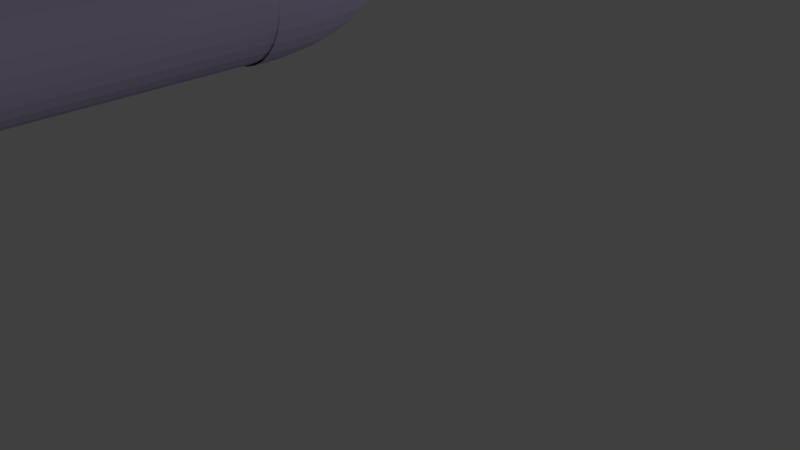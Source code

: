 # Source: agbar.blend  (saved by Blender 2.77.0; exported with 4.5.12 LTS)
import bpy
from mathutils import Matrix  # noqa: F401  (used for matrix-valued properties, if any)

bpy.ops.wm.read_factory_settings(use_empty=True)
scene = bpy.context.scene
scene.name = 'Scene'

# ---- collections
col_collection_1 = bpy.data.collections.new('Collection 1'); scene.collection.children.link(col_collection_1)

# ---- materials (node trees are filled in below, after node groups)
mat_material_001 = bpy.data.materials.new('Material.001')
mat_material_001.alpha_threshold = 0.0
mat_material_001.use_transparent_shadow = False
mat_material_001.diffuse_color = (0.3489, 0.303, 0.448, 1.0)
mat_material_001.roughness = 0.5

# ---- material node trees

# ---- world
world_world = bpy.data.worlds.new('World'); scene.world = world_world
world_world.color = (0.05088, 0.05088, 0.05088)
world_world.use_sun_shadow = False
world_world.sun_shadow_jitter_overblur = 0.0
world_world.cycles.sampling_method = 'MANUAL'

# ---- cameras
cam_camera = bpy.data.cameras.new('Camera')
cam_camera.clip_end = 100.0
cam_camera.lens = 35.0
cam_camera.sensor_width = 32.0
cam_camera.sensor_height = 18.0
cam_camera.ortho_scale = 7.314
cam_camera.dof.focus_distance = 0.0
cam_camera.dof.aperture_fstop = 128.0

# ---- lights
light_point_014 = bpy.data.lights.new('Point.014', 'POINT')
light_point_014.transmission_factor = 0.0
light_point_014.energy = 100.0
light_point_014.shadow_buffer_clip_start = 0.5
light_point_014.shadow_soft_size = 0.1
light_point_014.shadow_maximum_resolution = 0.006
light_point_014.use_absolute_resolution = True
light_point_013 = bpy.data.lights.new('Point.013', 'POINT')
light_point_013.transmission_factor = 0.0
light_point_013.energy = 100.0
light_point_013.shadow_buffer_clip_start = 0.5
light_point_013.shadow_soft_size = 0.1
light_point_013.shadow_maximum_resolution = 0.006
light_point_013.use_absolute_resolution = True
light_point_012 = bpy.data.lights.new('Point.012', 'POINT')
light_point_012.transmission_factor = 0.0
light_point_012.energy = 100.0
light_point_012.shadow_buffer_clip_start = 0.5
light_point_012.shadow_soft_size = 0.1
light_point_012.shadow_maximum_resolution = 0.006
light_point_012.use_absolute_resolution = True
light_point_011 = bpy.data.lights.new('Point.011', 'POINT')
light_point_011.transmission_factor = 0.0
light_point_011.energy = 100.0
light_point_011.shadow_buffer_clip_start = 0.5
light_point_011.shadow_soft_size = 0.1
light_point_011.shadow_maximum_resolution = 0.006
light_point_011.use_absolute_resolution = True
light_point_010 = bpy.data.lights.new('Point.010', 'POINT')
light_point_010.transmission_factor = 0.0
light_point_010.energy = 100.0
light_point_010.shadow_buffer_clip_start = 0.5
light_point_010.shadow_soft_size = 0.1
light_point_010.shadow_maximum_resolution = 0.006
light_point_010.use_absolute_resolution = True
light_point_009 = bpy.data.lights.new('Point.009', 'POINT')
light_point_009.transmission_factor = 0.0
light_point_009.energy = 100.0
light_point_009.shadow_buffer_clip_start = 0.5
light_point_009.shadow_soft_size = 0.1
light_point_009.shadow_maximum_resolution = 0.006
light_point_009.use_absolute_resolution = True
light_point_008 = bpy.data.lights.new('Point.008', 'POINT')
light_point_008.transmission_factor = 0.0
light_point_008.energy = 100.0
light_point_008.shadow_buffer_clip_start = 0.5
light_point_008.shadow_soft_size = 0.1
light_point_008.shadow_maximum_resolution = 0.006
light_point_008.use_absolute_resolution = True
light_point_007 = bpy.data.lights.new('Point.007', 'POINT')
light_point_007.transmission_factor = 0.0
light_point_007.energy = 100.0
light_point_007.shadow_buffer_clip_start = 0.5
light_point_007.shadow_soft_size = 0.1
light_point_007.shadow_maximum_resolution = 0.006
light_point_007.use_absolute_resolution = True
light_point_006 = bpy.data.lights.new('Point.006', 'POINT')
light_point_006.transmission_factor = 0.0
light_point_006.energy = 100.0
light_point_006.shadow_buffer_clip_start = 0.5
light_point_006.shadow_soft_size = 0.1
light_point_006.shadow_maximum_resolution = 0.006
light_point_006.use_absolute_resolution = True
light_point_005 = bpy.data.lights.new('Point.005', 'POINT')
light_point_005.transmission_factor = 0.0
light_point_005.energy = 100.0
light_point_005.shadow_buffer_clip_start = 0.5
light_point_005.shadow_soft_size = 0.1
light_point_005.shadow_maximum_resolution = 0.006
light_point_005.use_absolute_resolution = True
light_point_004 = bpy.data.lights.new('Point.004', 'POINT')
light_point_004.transmission_factor = 0.0
light_point_004.energy = 100.0
light_point_004.shadow_buffer_clip_start = 0.5
light_point_004.shadow_soft_size = 0.1
light_point_004.shadow_maximum_resolution = 0.006
light_point_004.use_absolute_resolution = True
light_point_003 = bpy.data.lights.new('Point.003', 'POINT')
light_point_003.transmission_factor = 0.0
light_point_003.energy = 100.0
light_point_003.shadow_buffer_clip_start = 0.5
light_point_003.shadow_soft_size = 0.1
light_point_003.shadow_maximum_resolution = 0.006
light_point_003.use_absolute_resolution = True
light_point_002 = bpy.data.lights.new('Point.002', 'POINT')
light_point_002.transmission_factor = 0.0
light_point_002.energy = 100.0
light_point_002.shadow_buffer_clip_start = 0.5
light_point_002.shadow_soft_size = 0.1
light_point_002.shadow_maximum_resolution = 0.006
light_point_002.use_absolute_resolution = True
light_point_001 = bpy.data.lights.new('Point.001', 'POINT')
light_point_001.transmission_factor = 0.0
light_point_001.energy = 100.0
light_point_001.shadow_buffer_clip_start = 0.5
light_point_001.shadow_soft_size = 0.1
light_point_001.shadow_maximum_resolution = 0.006
light_point_001.use_absolute_resolution = True
light_point = bpy.data.lights.new('Point', 'POINT')
light_point.transmission_factor = 0.0
light_point.energy = 100.0
light_point.shadow_buffer_clip_start = 0.5
light_point.shadow_soft_size = 0.1
light_point.shadow_maximum_resolution = 0.006
light_point.use_absolute_resolution = True
light_lamp = bpy.data.lights.new('Lamp', 'POINT')
light_lamp.transmission_factor = 0.0
light_lamp.cutoff_distance = 30.0
light_lamp.energy = 100.0
light_lamp.shadow_buffer_clip_start = 1.001
light_lamp.shadow_soft_size = 0.1
light_lamp.shadow_maximum_resolution = 0.006
light_lamp.use_absolute_resolution = True

# ---- meshes
me_cylinder_001 = bpy.data.meshes.new('Cylinder.001')
me_cylinder_001.from_pydata([(0.0, 1.0, -1.0), (0.0, 1.0, 1.0), (0.1951, 0.9808, -1.0), (0.1951, 0.9808, 1.0), (0.3827, 0.9239, -1.0), (0.3827, 0.9239, 1.0), (0.5556, 0.8315, -1.0), (0.5556, 0.8315, 1.0), (0.7071, 0.7071, -1.0), (0.7071, 0.7071, 1.0), (0.8315, 0.5556, -1.0), (0.8315, 0.5556, 1.0), (0.9239, 0.3827, -1.0), (0.9239, 0.3827, 1.0), (0.9808, 0.1951, -1.0), (0.9808, 0.1951, 1.0), (1.0, 7.55e-08, -1.0), (1.0, 7.55e-08, 1.0), (0.9808, -0.1951, -1.0), (0.9808, -0.1951, 1.0), (0.9239, -0.3827, -1.0), (0.9239, -0.3827, 1.0), (0.8315, -0.5556, -1.0), (0.8315, -0.5556, 1.0), (0.7071, -0.7071, -1.0), (0.7071, -0.7071, 1.0), (0.5556, -0.8315, -1.0), (0.5556, -0.8315, 1.0), (0.3827, -0.9239, -1.0), (0.3827, -0.9239, 1.0), (0.1951, -0.9808, -1.0), (0.1951, -0.9808, 1.0), (-3.258e-07, -1.0, -1.0), (-3.258e-07, -1.0, 1.0), (-0.1951, -0.9808, -1.0), (-0.1951, -0.9808, 1.0), (-0.3827, -0.9239, -1.0), (-0.3827, -0.9239, 1.0), (-0.5556, -0.8315, -1.0), (-0.5556, -0.8315, 1.0), (-0.7071, -0.7071, -1.0), (-0.7071, -0.7071, 1.0), (-0.8315, -0.5556, -1.0), (-0.8315, -0.5556, 1.0), (-0.9239, -0.3827, -1.0), (-0.9239, -0.3827, 1.0), (-0.9808, -0.1951, -1.0), (-0.9808, -0.1951, 1.0), (-1.0, 9.656e-07, -1.0), (-1.0, 9.656e-07, 1.0), (-0.9808, 0.1951, -1.0), (-0.9808, 0.1951, 1.0), (-0.9239, 0.3827, -1.0), (-0.9239, 0.3827, 1.0), (-0.8315, 0.5556, -1.0), (-0.8315, 0.5556, 1.0), (-0.7071, 0.7071, -1.0), (-0.7071, 0.7071, 1.0), (-0.5556, 0.8315, -1.0), (-0.5556, 0.8315, 1.0), (-0.3827, 0.9239, -1.0), (-0.3827, 0.9239, 1.0), (-0.1951, 0.9808, -1.0), (-0.1951, 0.9808, 1.0), (-0.1951, 0.9821, -0.9914), (-0.3827, 0.9242, -0.9911), (-0.5556, 0.8301, -0.9905), (-0.7071, 0.7035, -0.9896), (-0.8315, 0.5491, -0.9886), (-0.9239, 0.3731, -0.9875), (-0.9808, 0.1821, -0.9863), (-1.0, -0.01659, -0.985), (-0.9808, -0.2153, -0.9837), (-0.9239, -0.4063, -0.9824), (-0.8315, -0.5823, -0.9813), (-0.7071, -0.7366, -0.9803), (-0.5556, -0.8633, -0.9795), (-0.3827, -0.9574, -0.9788), (-0.1951, -1.015, -0.9785), (-0.1913, 0.9803, -1.021), (-0.3753, 0.9205, -1.049), (-0.5449, 0.8247, -1.075), (-0.6935, 0.6966, -1.097), (-0.8155, 0.5411, -1.115), (-0.9061, 0.3642, -1.128), (-0.9619, 0.1726, -1.136), (-0.9808, -0.02627, -1.137), (-0.9619, -0.2247, -1.133), (-0.9061, -0.4152, -1.123), (-0.8155, -0.5904, -1.108), (-0.6935, -0.7435, -1.088), (-0.5449, -0.8687, -1.064), (-0.3753, -0.9611, -1.037), (-0.1913, -1.017, -1.008), (-0.1802, 0.9784, -1.05), (-0.3536, 0.9169, -1.105), (-0.5133, 0.8195, -1.157), (-0.6533, 0.69, -1.201), (-0.7682, 0.5334, -1.237), (-0.8536, 0.3556, -1.264), (-0.9061, 0.1634, -1.279), (-0.9239, -0.03558, -1.284), (-0.9061, -0.2339, -1.277), (-0.8536, -0.4238, -1.259), (-0.7682, -0.5981, -1.23), (-0.6533, -0.7501, -1.192), (-0.5133, -0.8738, -1.146), (-0.3536, -0.9647, -1.093), (-0.1802, -1.019, -1.037), (-0.1622, 0.9768, -1.076), (-0.3182, 0.9136, -1.157), (-0.4619, 0.8148, -1.232), (-0.5879, 0.684, -1.297), (-0.6913, 0.5262, -1.349), (-0.7682, 0.3476, -1.388), (-0.8155, 0.155, -1.412), (-0.8315, -0.04416, -1.419), (-0.8155, -0.2423, -1.409), (-0.7682, -0.4317, -1.383), (-0.6913, -0.6053, -1.342), (-0.5879, -0.7561, -1.287), (-0.4619, -0.8786, -1.221), (-0.3182, -0.9679, -1.145), (-0.1622, -1.021, -1.063), (-0.1379, 0.9753, -1.099), (-0.2706, 0.9108, -1.202), (-0.3928, 0.8106, -1.297), (-0.5, 0.6786, -1.38), (-0.5879, 0.52, -1.448), (-0.6533, 0.3407, -1.498), (-0.6935, 0.1477, -1.528), (-0.7071, -0.05168, -1.537), (-0.6935, -0.2497, -1.525), (-0.6533, -0.4387, -1.493), (-0.5879, -0.6115, -1.441), (-0.5, -0.7615, -1.371), (-0.3928, -0.8828, -1.286), (-0.2706, -0.9708, -1.19), (-0.1379, -1.022, -1.086), (-0.1084, 0.9741, -1.118), (-0.2126, 0.9084, -1.24), (-0.3087, 0.8072, -1.351), (-0.3928, 0.6743, -1.449), (-0.4619, 0.5148, -1.529), (-0.5133, 0.335, -1.588), (-0.5449, 0.1416, -1.623), (-0.5556, -0.05785, -1.634), (-0.5449, -0.2557, -1.621), (-0.5133, -0.4444, -1.583), (-0.4619, -0.6166, -1.521), (-0.3928, -0.7658, -1.44), (-0.3087, -0.8862, -1.34), (-0.2126, -0.9732, -1.227), (-0.1084, -1.023, -1.105), (-0.07466, 0.9732, -1.132), (-0.1464, 0.9067, -1.267), (-0.2126, 0.8046, -1.391), (-0.2706, 0.671, -1.5), (-0.3182, 0.511, -1.589), (-0.3536, 0.3307, -1.654), (-0.3753, 0.1371, -1.694), (-0.3827, -0.06243, -1.707), (-0.3753, -0.2602, -1.692), (-0.3536, -0.4486, -1.649), (-0.3182, -0.6204, -1.581), (-0.2706, -0.7691, -1.491), (-0.2126, -0.8887, -1.38), (-0.1464, -0.9749, -1.255), (-0.07466, -1.024, -1.119), (-0.03806, 0.9727, -1.141), (-0.07466, 0.9056, -1.284), (-0.1084, 0.8031, -1.416), (-0.1379, 0.669, -1.531), (-0.1622, 0.5087, -1.626), (-0.1802, 0.3281, -1.695), (-0.1913, 0.1343, -1.738), (-0.1951, -0.06525, -1.751), (-0.1913, -0.263, -1.735), (-0.1802, -0.4512, -1.69), (-0.1622, -0.6228, -1.618), (-0.1379, -0.7711, -1.522), (-0.1084, -0.8903, -1.405), (-0.07466, -0.976, -1.272), (-0.03806, -1.025, -1.128), (5.339e-07, 0.9725, -1.144), (5.687e-07, 0.9052, -1.29), (6.035e-07, 0.8025, -1.424), (6.516e-07, 0.6684, -1.542), (7.04e-07, 0.5079, -1.638), (6.772e-07, 0.3273, -1.709), (8.234e-07, 0.1334, -1.752), (8.285e-07, -0.06621, -1.766), (8.558e-07, -0.2639, -1.75), (6.96e-07, -0.4521, -1.704), (7.962e-07, -0.6236, -1.631), (7.69e-07, -0.7717, -1.533), (7.713e-07, -0.8908, -1.413), (7.071e-07, -0.9764, -1.278), (6.78e-07, -1.025, -1.131), (0.03806, 0.9727, -1.141), (0.07466, 0.9056, -1.284), (0.1084, 0.8031, -1.416), (0.138, 0.669, -1.531), (0.1622, 0.5087, -1.626), (0.1802, 0.3281, -1.695), (0.1913, 0.1343, -1.738), (0.1951, -0.06525, -1.751), (0.1913, -0.263, -1.735), (0.1802, -0.4512, -1.69), (0.1622, -0.6228, -1.618), (0.138, -0.7711, -1.522), (0.1084, -0.8903, -1.405), (0.07466, -0.976, -1.272), (0.03806, -1.025, -1.128), (0.07466, 0.9732, -1.132), (0.1464, 0.9067, -1.267), (0.2126, 0.8046, -1.391), (0.2706, 0.671, -1.5), (0.3182, 0.511, -1.589), (0.3536, 0.3307, -1.654), (0.3753, 0.1371, -1.694), (0.3827, -0.06243, -1.707), (0.3753, -0.2602, -1.692), (0.3536, -0.4486, -1.649), (0.3182, -0.6204, -1.581), (0.2706, -0.7691, -1.491), (0.2126, -0.8887, -1.38), (0.1464, -0.9749, -1.255), (0.07466, -1.024, -1.119), (0.1084, 0.9741, -1.118), (0.2126, 0.9084, -1.24), (0.3087, 0.8072, -1.351), (0.3928, 0.6743, -1.449), (0.4619, 0.5148, -1.529), (0.5133, 0.335, -1.588), (0.5449, 0.1416, -1.623), (0.5556, -0.05785, -1.634), (0.5449, -0.2557, -1.621), (0.5133, -0.4444, -1.583), (0.4619, -0.6166, -1.521), (0.3928, -0.7658, -1.44), (0.3087, -0.8862, -1.34), (0.2126, -0.9732, -1.227), (0.1084, -1.023, -1.105), (0.138, 0.9753, -1.099), (0.2706, 0.9108, -1.202), (0.3928, 0.8106, -1.297), (0.5, 0.6786, -1.38), (0.5879, 0.52, -1.448), (0.6533, 0.3407, -1.498), (0.6935, 0.1477, -1.528), (0.7071, -0.05168, -1.537), (0.6935, -0.2497, -1.525), (0.6533, -0.4387, -1.493), (0.5879, -0.6115, -1.441), (0.5, -0.7615, -1.371), (0.3928, -0.8828, -1.286), (0.2706, -0.9708, -1.19), (0.138, -1.022, -1.086), (0.1622, 0.9768, -1.076), (0.3182, 0.9136, -1.157), (0.4619, 0.8148, -1.232), (0.5879, 0.684, -1.297), (0.6913, 0.5262, -1.349), (0.7682, 0.3476, -1.388), (0.8155, 0.155, -1.412), (0.8315, -0.04416, -1.419), (0.8155, -0.2423, -1.409), (0.7682, -0.4317, -1.383), (0.6913, -0.6053, -1.342), (0.5879, -0.7561, -1.287), (0.4619, -0.8786, -1.221), (0.3182, -0.9679, -1.145), (0.1622, -1.021, -1.063), (0.1802, 0.9784, -1.05), (0.3536, 0.9169, -1.105), (0.5133, 0.8195, -1.157), (0.6533, 0.69, -1.201), (0.7682, 0.5334, -1.237), (0.8536, 0.3556, -1.264), (0.9061, 0.1634, -1.279), (0.9239, -0.03558, -1.284), (0.9061, -0.2339, -1.277), (0.8536, -0.4238, -1.259), (0.7682, -0.5981, -1.23), (0.6533, -0.7501, -1.192), (0.5133, -0.8738, -1.146), (0.3536, -0.9647, -1.093), (0.1802, -1.019, -1.037), (0.1913, 0.9803, -1.021), (0.3753, 0.9205, -1.049), (0.5449, 0.8247, -1.075), (0.6935, 0.6966, -1.097), (0.8155, 0.5411, -1.115), (0.9061, 0.3642, -1.128), (0.9619, 0.1726, -1.136), (0.9808, -0.02627, -1.137), (0.9619, -0.2247, -1.133), (0.9061, -0.4152, -1.123), (0.8155, -0.5904, -1.108), (0.6935, -0.7435, -1.088), (0.5449, -0.8687, -1.064), (0.3753, -0.9611, -1.037), (0.1913, -1.017, -1.008), (0.1951, 0.9821, -0.9914), (0.3827, 0.9242, -0.9911), (0.5556, 0.8301, -0.9905), (0.7071, 0.7035, -0.9896), (0.8315, 0.5491, -0.9886), (0.9239, 0.3731, -0.9875), (0.9808, 0.1821, -0.9863), (1.0, -0.01659, -0.985), (0.9808, -0.2153, -0.9837), (0.9239, -0.4063, -0.9824), (0.8315, -0.5823, -0.9813), (0.7071, -0.7366, -0.9803), (0.5556, -0.8633, -0.9795), (0.3827, -0.9574, -0.9788), (0.1951, -1.015, -0.9785), (6.584e-07, -1.035, -0.9783), (1.914e-07, 1.002, -0.9916)], [], [(0, 1, 3, 2), (2, 3, 5, 4), (4, 5, 7, 6), (6, 7, 9, 8), (8, 9, 11, 10), (10, 11, 13, 12), (12, 13, 15, 14), (14, 15, 17, 16), (16, 17, 19, 18), (18, 19, 21, 20), (20, 21, 23, 22), (22, 23, 25, 24), (24, 25, 27, 26), (26, 27, 29, 28), (28, 29, 31, 30), (30, 31, 33, 32), (32, 33, 35, 34), (34, 35, 37, 36), (36, 37, 39, 38), (38, 39, 41, 40), (40, 41, 43, 42), (42, 43, 45, 44), (44, 45, 47, 46), (46, 47, 49, 48), (48, 49, 51, 50), (50, 51, 53, 52), (52, 53, 55, 54), (54, 55, 57, 56), (56, 57, 59, 58), (58, 59, 61, 60), (3, 1, 63, 61, 59, 57, 55, 53, 51, 49, 47, 45, 43, 41, 39, 37, 35, 33, 31, 29, 27, 25, 23, 21, 19, 17, 15, 13, 11, 9, 7, 5), (60, 61, 63, 62), (62, 63, 1, 0), (0, 2, 4, 6, 8, 10, 12, 14, 16, 18, 20, 22, 24, 26, 28, 30, 32, 34, 36, 38, 40, 42, 44, 46, 48, 50, 52, 54, 56, 58, 60, 62), (66, 65, 80, 81), (74, 73, 88, 89), (67, 66, 81, 82), (75, 74, 89, 90), (68, 67, 82, 83), (76, 75, 90, 91), (69, 68, 83, 84), (77, 76, 91, 92), (70, 69, 84, 85), (78, 77, 92, 93), (71, 70, 85, 86), (64, 320, 79), (319, 78, 93), (72, 71, 86, 87), (65, 64, 79, 80), (73, 72, 87, 88), (87, 86, 101, 102), (80, 79, 94, 95), (88, 87, 102, 103), (81, 80, 95, 96), (89, 88, 103, 104), (82, 81, 96, 97), (90, 89, 104, 105), (83, 82, 97, 98), (91, 90, 105, 106), (84, 83, 98, 99), (92, 91, 106, 107), (85, 84, 99, 100), (93, 92, 107, 108), (86, 85, 100, 101), (79, 320, 94), (319, 93, 108), (106, 105, 120, 121), (99, 98, 113, 114), (107, 106, 121, 122), (100, 99, 114, 115), (108, 107, 122, 123), (101, 100, 115, 116), (94, 320, 109), (319, 108, 123), (102, 101, 116, 117), (95, 94, 109, 110), (103, 102, 117, 118), (96, 95, 110, 111), (104, 103, 118, 119), (97, 96, 111, 112), (105, 104, 119, 120), (98, 97, 112, 113), (118, 117, 132, 133), (111, 110, 125, 126), (119, 118, 133, 134), (112, 111, 126, 127), (120, 119, 134, 135), (113, 112, 127, 128), (121, 120, 135, 136), (114, 113, 128, 129), (122, 121, 136, 137), (115, 114, 129, 130), (123, 122, 137, 138), (116, 115, 130, 131), (109, 320, 124), (319, 123, 138), (117, 116, 131, 132), (110, 109, 124, 125), (137, 136, 151, 152), (130, 129, 144, 145), (138, 137, 152, 153), (131, 130, 145, 146), (124, 320, 139), (319, 138, 153), (132, 131, 146, 147), (125, 124, 139, 140), (133, 132, 147, 148), (126, 125, 140, 141), (134, 133, 148, 149), (127, 126, 141, 142), (135, 134, 149, 150), (128, 127, 142, 143), (136, 135, 150, 151), (129, 128, 143, 144), (141, 140, 155, 156), (149, 148, 163, 164), (142, 141, 156, 157), (150, 149, 164, 165), (143, 142, 157, 158), (151, 150, 165, 166), (144, 143, 158, 159), (152, 151, 166, 167), (145, 144, 159, 160), (153, 152, 167, 168), (146, 145, 160, 161), (139, 320, 154), (319, 153, 168), (147, 146, 161, 162), (140, 139, 154, 155), (148, 147, 162, 163), (160, 159, 174, 175), (168, 167, 182, 183), (161, 160, 175, 176), (154, 320, 169), (319, 168, 183), (162, 161, 176, 177), (155, 154, 169, 170), (163, 162, 177, 178), (156, 155, 170, 171), (164, 163, 178, 179), (157, 156, 171, 172), (165, 164, 179, 180), (158, 157, 172, 173), (166, 165, 180, 181), (159, 158, 173, 174), (167, 166, 181, 182), (179, 178, 193, 194), (172, 171, 186, 187), (180, 179, 194, 195), (173, 172, 187, 188), (181, 180, 195, 196), (174, 173, 188, 189), (182, 181, 196, 197), (175, 174, 189, 190), (183, 182, 197, 198), (176, 175, 190, 191), (169, 320, 184), (319, 183, 198), (177, 176, 191, 192), (170, 169, 184, 185), (178, 177, 192, 193), (171, 170, 185, 186), (198, 197, 212, 213), (191, 190, 205, 206), (184, 320, 199), (319, 198, 213), (192, 191, 206, 207), (185, 184, 199, 200), (193, 192, 207, 208), (186, 185, 200, 201), (194, 193, 208, 209), (187, 186, 201, 202), (195, 194, 209, 210), (188, 187, 202, 203), (196, 195, 210, 211), (189, 188, 203, 204), (197, 196, 211, 212), (190, 189, 204, 205), (202, 201, 216, 217), (210, 209, 224, 225), (203, 202, 217, 218), (211, 210, 225, 226), (204, 203, 218, 219), (212, 211, 226, 227), (205, 204, 219, 220), (213, 212, 227, 228), (206, 205, 220, 221), (199, 320, 214), (319, 213, 228), (207, 206, 221, 222), (200, 199, 214, 215), (208, 207, 222, 223), (201, 200, 215, 216), (209, 208, 223, 224), (221, 220, 235, 236), (214, 320, 229), (319, 228, 243), (222, 221, 236, 237), (215, 214, 229, 230), (223, 222, 237, 238), (216, 215, 230, 231), (224, 223, 238, 239), (217, 216, 231, 232), (225, 224, 239, 240), (218, 217, 232, 233), (226, 225, 240, 241), (219, 218, 233, 234), (227, 226, 241, 242), (220, 219, 234, 235), (228, 227, 242, 243), (240, 239, 254, 255), (233, 232, 247, 248), (241, 240, 255, 256), (234, 233, 248, 249), (242, 241, 256, 257), (235, 234, 249, 250), (243, 242, 257, 258), (236, 235, 250, 251), (229, 320, 244), (319, 243, 258), (237, 236, 251, 252), (230, 229, 244, 245), (238, 237, 252, 253), (231, 230, 245, 246), (239, 238, 253, 254), (232, 231, 246, 247), (319, 258, 273), (252, 251, 266, 267), (245, 244, 259, 260), (253, 252, 267, 268), (246, 245, 260, 261), (254, 253, 268, 269), (247, 246, 261, 262), (255, 254, 269, 270), (248, 247, 262, 263), (256, 255, 270, 271), (249, 248, 263, 264), (257, 256, 271, 272), (250, 249, 264, 265), (258, 257, 272, 273), (251, 250, 265, 266), (244, 320, 259), (271, 270, 285, 286), (264, 263, 278, 279), (272, 271, 286, 287), (265, 264, 279, 280), (273, 272, 287, 288), (266, 265, 280, 281), (259, 320, 274), (319, 273, 288), (267, 266, 281, 282), (260, 259, 274, 275), (268, 267, 282, 283), (261, 260, 275, 276), (269, 268, 283, 284), (262, 261, 276, 277), (270, 269, 284, 285), (263, 262, 277, 278), (275, 274, 289, 290), (283, 282, 297, 298), (276, 275, 290, 291), (284, 283, 298, 299), (277, 276, 291, 292), (285, 284, 299, 300), (278, 277, 292, 293), (286, 285, 300, 301), (279, 278, 293, 294), (287, 286, 301, 302), (280, 279, 294, 295), (288, 287, 302, 303), (281, 280, 295, 296), (274, 320, 289), (319, 288, 303), (282, 281, 296, 297), (294, 293, 308, 309), (302, 301, 316, 317), (295, 294, 309, 310), (303, 302, 317, 318), (296, 295, 310, 311), (289, 320, 304), (319, 303, 318), (297, 296, 311, 312), (290, 289, 304, 305), (298, 297, 312, 313), (291, 290, 305, 306), (299, 298, 313, 314), (292, 291, 306, 307), (300, 299, 314, 315), (293, 292, 307, 308), (301, 300, 315, 316)])
_uv = me_cylinder_001.uv_layers.new(name='UVMap')
_uv.uv.foreach_set('vector', [0.5722, 0.7097, 0.5722, 0.3619, 0.6085, 0.3613, 0.6085, 0.7091, 0.6085, 0.7091, 0.6085, 0.3613, 0.6446, 0.3622, 0.6446, 0.7099, 0.6446, 0.7099, 0.6446, 0.3622, 0.6792, 0.3644, 0.6792, 0.7122, 0.6792, 0.7122, 0.6792, 0.3644, 0.711, 0.368, 0.711, 0.7157, 0.711, 0.7157, 0.711, 0.368, 0.7387, 0.3728, 0.7387, 0.7205, 1.0, 0.003856, 1.0, 0.355, 0.9698, 0.3581, 0.9698, 0.006959, 0.9698, 0.006959, 0.9698, 0.3581, 0.9362, 0.3602, 0.9362, 0.009101, 0.9362, 0.009101, 0.9362, 0.3602, 0.9005, 0.3613, 0.9005, 0.0102, 0.9005, 0.0102, 0.9005, 0.3613, 0.8642, 0.3613, 0.8642, 0.01021, 0.8642, 0.01021, 0.8642, 0.3613, 0.8285, 0.3603, 0.8285, 0.009135, 0.8285, 0.009135, 0.8285, 0.3603, 0.7948, 0.3581, 0.7948, 0.007015, 0.7948, 0.007015, 0.7948, 0.3581, 0.7645, 0.3551, 0.7645, 0.00393, 0.7645, 0.00393, 0.7645, 0.3551, 0.7387, 0.3511, 0.7387, 0.0, 0.2869, 0.354, 0.2869, 0.7061, 0.2616, 0.7096, 0.2616, 0.3575, 0.2616, 0.3575, 0.2616, 0.7096, 0.2316, 0.7124, 0.2316, 0.3603, 0.2316, 0.3603, 0.2316, 0.7124, 0.1982, 0.7144, 0.1982, 0.3623, 0.1982, 0.3623, 0.1982, 0.7144, 0.1627, 0.7154, 0.1627, 0.3634, 0.1627, 0.3634, 0.1627, 0.7154, 0.1263, 0.7155, 0.1263, 0.3634, 0.1263, 0.3634, 0.1263, 0.7155, 0.0905, 0.7146, 0.0905, 0.3625, 0.0905, 0.3625, 0.0905, 0.7146, 0.05668, 0.7128, 0.05668, 0.3607, 0.05668, 0.3607, 0.05668, 0.7128, 0.02612, 0.7101, 0.02612, 0.358, 0.02612, 0.358, 0.02612, 0.7101, 0.0, 0.7067, 3.319e-08, 0.3546, 0.9995, 0.3613, 0.9995, 0.7092, 0.9742, 0.7144, 0.9742, 0.3665, 0.9742, 0.3665, 0.9742, 0.7144, 0.9443, 0.7186, 0.9443, 0.3707, 0.9443, 0.3707, 0.9443, 0.7186, 0.9109, 0.7215, 0.9109, 0.3736, 0.9109, 0.3736, 0.9109, 0.7215, 0.8753, 0.723, 0.8753, 0.3751, 0.8753, 0.3751, 0.8753, 0.723, 0.8389, 0.7231, 0.8389, 0.3752, 0.8389, 0.3752, 0.8389, 0.7231, 0.8031, 0.7218, 0.8031, 0.3739, 0.8031, 0.3739, 0.8031, 0.7218, 0.7693, 0.7191, 0.7693, 0.3712, 0.7693, 0.3712, 0.7693, 0.7191, 0.7387, 0.7152, 0.7387, 0.3673, 0.1665, 0.354, 0.1308, 0.3472, 0.09721, 0.3338, 0.06696, 0.3145, 0.04124, 0.2898, 0.02102, 0.2608, 0.007098, 0.2286, 3.319e-08, 0.1944, 0.0, 0.1596, 0.007098, 0.1254, 0.02102, 0.09315, 0.04124, 0.06416, 0.06696, 0.03951, 0.09721, 0.02014, 0.1308, 0.006802, 0.1665, 1.06e-08, 0.2029, 0.0, 0.2386, 0.006802, 0.2722, 0.02014, 0.3024, 0.03951, 0.3282, 0.06416, 0.3484, 0.09315, 0.3623, 0.1254, 0.3694, 0.1596, 0.3694, 0.1944, 0.3623, 0.2286, 0.3484, 0.2608, 0.3282, 0.2898, 0.3024, 0.3145, 0.2722, 0.3338, 0.2386, 0.3472, 0.2029, 0.354, 0.5048, 0.715, 0.5048, 0.3673, 0.5372, 0.3639, 0.5372, 0.7117, 0.5372, 0.7117, 0.5372, 0.3639, 0.5722, 0.3619, 0.5722, 0.7097, 0.3694, 0.1596, 0.3765, 0.1254, 0.3904, 0.09316, 0.4106, 0.06417, 0.4364, 0.03952, 0.4666, 0.02015, 0.5002, 0.006805, 0.5359, 1.622e-06, 0.5723, 0.0, 0.6079, 0.0068, 0.6415, 0.02014, 0.6718, 0.03951, 0.6975, 0.06416, 0.7177, 0.09315, 0.7316, 0.1254, 0.7387, 0.1595, 0.7387, 0.1944, 0.7316, 0.2286, 0.7177, 0.2608, 0.6975, 0.2898, 0.6718, 0.3145, 0.6415, 0.3338, 0.6079, 0.3472, 0.5723, 0.354, 0.5359, 0.354, 0.5002, 0.3472, 0.4666, 0.3338, 0.4364, 0.3145, 0.4106, 0.2898, 0.3904, 0.2608, 0.3765, 0.2286, 0.3694, 0.1944, 0.3996, 0.6698, 0.4048, 0.6404, 0.4157, 0.6407, 0.4154, 0.6702, 0.4049, 0.3864, 0.4094, 0.3613, 0.4351, 0.3653, 0.4281, 0.3901, 0.3955, 0.7024, 0.3996, 0.6698, 0.4154, 0.6702, 0.4156, 0.703, 0.4012, 0.4158, 0.4049, 0.3864, 0.4281, 0.3901, 0.4209, 0.4189, 0.3928, 0.7371, 0.3955, 0.7024, 0.4156, 0.703, 0.4165, 0.7377, 0.3984, 0.4483, 0.4012, 0.4158, 0.4209, 0.4189, 0.4139, 0.4507, 0.3915, 0.7724, 0.3928, 0.7371, 0.4165, 0.7377, 0.4178, 0.7731, 0.3966, 0.4827, 0.3984, 0.4483, 0.4139, 0.4507, 0.4072, 0.4843, 0.3917, 0.807, 0.3915, 0.7724, 0.4178, 0.7731, 0.4196, 0.8078, 0.3958, 0.5176, 0.3966, 0.4827, 0.4072, 0.4843, 0.4012, 0.5184, 0.3934, 0.8397, 0.3917, 0.807, 0.4196, 0.8078, 0.4218, 0.8405, 0.5078, 0.9139, 0.5056, 0.8803, 0.5132, 0.9131, 0.3961, 0.5517, 0.3958, 0.5176, 0.4012, 0.5184, 0.3964, 0.869, 0.3934, 0.8397, 0.4218, 0.8405, 0.4244, 0.8698, 0.5113, 0.9448, 0.5078, 0.9139, 0.5132, 0.9131, 0.522, 0.9434, 0.4008, 0.894, 0.3964, 0.869, 0.4244, 0.8698, 0.4271, 0.8947, 0.4244, 0.8698, 0.4218, 0.8405, 0.4506, 0.8379, 0.4526, 0.8673, 0.522, 0.9434, 0.5132, 0.9131, 0.5184, 0.9111, 0.5321, 0.9395, 0.4271, 0.8947, 0.4244, 0.8698, 0.4526, 0.8673, 0.4538, 0.8924, 0.4154, 0.6702, 0.4157, 0.6407, 0.4267, 0.6397, 0.4314, 0.6688, 0.4281, 0.3901, 0.4351, 0.3653, 0.4599, 0.3752, 0.4504, 0.3989, 0.4156, 0.703, 0.4154, 0.6702, 0.4314, 0.6688, 0.436, 0.7012, 0.4209, 0.4189, 0.4281, 0.3901, 0.4504, 0.3989, 0.4399, 0.4264, 0.4165, 0.7377, 0.4156, 0.703, 0.436, 0.7012, 0.4404, 0.7356, 0.4139, 0.4507, 0.4209, 0.4189, 0.4399, 0.4264, 0.4288, 0.4566, 0.4178, 0.7731, 0.4165, 0.7377, 0.4404, 0.7356, 0.4444, 0.7708, 0.4072, 0.4843, 0.4139, 0.4507, 0.4288, 0.4566, 0.4175, 0.4884, 0.4196, 0.8078, 0.4178, 0.7731, 0.4444, 0.7708, 0.4479, 0.8053, 0.4012, 0.5184, 0.4072, 0.4843, 0.4175, 0.4884, 0.4065, 0.5205, 0.4218, 0.8405, 0.4196, 0.8078, 0.4479, 0.8053, 0.4506, 0.8379, 0.5132, 0.9131, 0.5056, 0.8803, 0.5184, 0.9111, 0.3961, 0.5517, 0.4012, 0.5184, 0.4065, 0.5205, 0.4288, 0.4566, 0.4399, 0.4264, 0.4576, 0.4382, 0.4427, 0.4659, 0.4444, 0.7708, 0.4404, 0.7356, 0.4637, 0.7309, 0.4703, 0.7655, 0.4175, 0.4884, 0.4288, 0.4566, 0.4427, 0.4659, 0.4271, 0.4948, 0.4479, 0.8053, 0.4444, 0.7708, 0.4703, 0.7655, 0.4753, 0.7997, 0.4065, 0.5205, 0.4175, 0.4884, 0.4271, 0.4948, 0.4113, 0.5237, 0.4506, 0.8379, 0.4479, 0.8053, 0.4753, 0.7997, 0.4787, 0.8322, 0.5184, 0.9111, 0.5056, 0.8803, 0.5231, 0.9079, 0.3961, 0.5517, 0.4065, 0.5205, 0.4113, 0.5237, 0.4526, 0.8673, 0.4506, 0.8379, 0.4787, 0.8322, 0.4801, 0.8617, 0.5321, 0.9395, 0.5184, 0.9111, 0.5231, 0.9079, 0.5414, 0.9331, 0.4538, 0.8924, 0.4526, 0.8673, 0.4801, 0.8617, 0.4797, 0.8871, 0.4314, 0.6688, 0.4267, 0.6397, 0.4375, 0.6375, 0.447, 0.6656, 0.4504, 0.3989, 0.4599, 0.3752, 0.483, 0.3906, 0.4712, 0.4128, 0.436, 0.7012, 0.4314, 0.6688, 0.447, 0.6656, 0.4558, 0.6971, 0.4399, 0.4264, 0.4504, 0.3989, 0.4712, 0.4128, 0.4576, 0.4382, 0.4404, 0.7356, 0.436, 0.7012, 0.4558, 0.6971, 0.4637, 0.7309, 0.06369, 0.7268, 0.09874, 0.7184, 0.0969, 0.74, 0.06196, 0.7472, 0.5597, 0.9551, 0.5414, 0.9331, 0.5493, 0.9247, 0.5713, 0.9429, 0.4712, 0.4128, 0.483, 0.3906, 0.5034, 0.4108, 0.4896, 0.431, 0.4558, 0.6971, 0.447, 0.6656, 0.4615, 0.6608, 0.4743, 0.691, 0.4576, 0.4382, 0.4712, 0.4128, 0.4896, 0.431, 0.4732, 0.4537, 0.4637, 0.7309, 0.4558, 0.6971, 0.4743, 0.691, 0.4855, 0.7236, 0.4427, 0.4659, 0.4576, 0.4382, 0.4732, 0.4537, 0.455, 0.4781, 0.4703, 0.7655, 0.4637, 0.7309, 0.4855, 0.7236, 0.4945, 0.7575, 0.4271, 0.4948, 0.4427, 0.4659, 0.455, 0.4781, 0.4355, 0.5032, 0.4753, 0.7997, 0.4703, 0.7655, 0.4945, 0.7575, 0.501, 0.7912, 0.4113, 0.5237, 0.4271, 0.4948, 0.4355, 0.5032, 0.4156, 0.528, 0.4787, 0.8322, 0.4753, 0.7997, 0.501, 0.7912, 0.5048, 0.8235, 0.5231, 0.9079, 0.5056, 0.8803, 0.5271, 0.9036, 0.3961, 0.5517, 0.4113, 0.5237, 0.4156, 0.528, 0.09874, 0.7184, 0.1355, 0.7155, 0.1336, 0.7376, 0.0969, 0.74, 0.5414, 0.9331, 0.5231, 0.9079, 0.5271, 0.9036, 0.5493, 0.9247, 0.4355, 0.5032, 0.455, 0.4781, 0.4651, 0.4927, 0.4425, 0.5132, 0.1706, 0.74, 0.2066, 0.7472, 0.2051, 0.7721, 0.1691, 0.7665, 0.4156, 0.528, 0.4355, 0.5032, 0.4425, 0.5132, 0.4192, 0.5332, 0.1336, 0.7376, 0.1706, 0.74, 0.1691, 0.7665, 0.132, 0.7646, 0.5271, 0.9036, 0.5056, 0.8803, 0.5304, 0.8984, 0.3961, 0.5517, 0.4156, 0.528, 0.4192, 0.5332, 0.0969, 0.74, 0.1336, 0.7376, 0.132, 0.7646, 0.09539, 0.7665, 0.5493, 0.9247, 0.5271, 0.9036, 0.5304, 0.8984, 0.5557, 0.9145, 0.06196, 0.7472, 0.0969, 0.74, 0.09539, 0.7665, 0.06053, 0.7721, 0.5713, 0.9429, 0.5493, 0.9247, 0.5557, 0.9145, 0.5806, 0.928, 0.03011, 0.7588, 0.06196, 0.7472, 0.06053, 0.7721, 0.02882, 0.7812, 0.4743, 0.691, 0.4615, 0.6608, 0.4744, 0.6545, 0.4908, 0.6829, 0.4732, 0.4537, 0.4896, 0.431, 0.5048, 0.4529, 0.4862, 0.4723, 0.4855, 0.7236, 0.4743, 0.691, 0.4908, 0.6829, 0.5048, 0.7142, 0.455, 0.4781, 0.4732, 0.4537, 0.4862, 0.4723, 0.4651, 0.4927, 0.2066, 0.7472, 0.24, 0.7588, 0.2387, 0.7812, 0.2051, 0.7721, 0.5806, 0.928, 0.5557, 0.9145, 0.5603, 0.9028, 0.5873, 0.9111, 0.02882, 0.7812, 0.06053, 0.7721, 0.05948, 0.8005, 0.02787, 0.8068, 0.604, 0.9385, 0.5806, 0.928, 0.5873, 0.9111, 0.6125, 0.9169, 0.001477, 0.7935, 0.02882, 0.7812, 0.02787, 0.8068, 0.0006669, 0.8153, 0.2387, 0.7812, 0.2687, 0.7935, 0.2678, 0.8153, 0.2378, 0.8068, 0.4651, 0.4927, 0.4862, 0.4723, 0.496, 0.4934, 0.4729, 0.5093, 0.2051, 0.7721, 0.2387, 0.7812, 0.2378, 0.8068, 0.2041, 0.8005, 0.4425, 0.5132, 0.4651, 0.4927, 0.4729, 0.5093, 0.4479, 0.5247, 0.1691, 0.7665, 0.2051, 0.7721, 0.2041, 0.8005, 0.168, 0.7966, 0.4192, 0.5332, 0.4425, 0.5132, 0.4479, 0.5247, 0.4219, 0.539, 0.132, 0.7646, 0.1691, 0.7665, 0.168, 0.7966, 0.1309, 0.7953, 0.5304, 0.8984, 0.5056, 0.8803, 0.5327, 0.8924, 0.3961, 0.5517, 0.4192, 0.5332, 0.4219, 0.539, 0.09539, 0.7665, 0.132, 0.7646, 0.1309, 0.7953, 0.09427, 0.7966, 0.5557, 0.9145, 0.5304, 0.8984, 0.5327, 0.8924, 0.5603, 0.9028, 0.06053, 0.7721, 0.09539, 0.7665, 0.09427, 0.7966, 0.05948, 0.8005, 0.168, 0.7966, 0.2041, 0.8005, 0.2034, 0.8313, 0.1673, 0.8294, 0.4219, 0.539, 0.4479, 0.5247, 0.4513, 0.5369, 0.4237, 0.5452, 0.1309, 0.7953, 0.168, 0.7966, 0.1673, 0.8294, 0.1302, 0.8287, 0.5327, 0.8924, 0.5056, 0.8803, 0.5341, 0.886, 0.3961, 0.5517, 0.4219, 0.539, 0.4237, 0.5452, 0.09427, 0.7966, 0.1309, 0.7953, 0.1302, 0.8287, 0.09357, 0.8294, 0.5603, 0.9028, 0.5327, 0.8924, 0.5341, 0.886, 0.5629, 0.8902, 0.05948, 0.8005, 0.09427, 0.7966, 0.09357, 0.8294, 0.05883, 0.8313, 0.5873, 0.9111, 0.5603, 0.9028, 0.5629, 0.8902, 0.591, 0.8928, 0.02787, 0.8068, 0.05948, 0.8005, 0.05883, 0.8313, 0.02729, 0.8345, 0.6125, 0.9169, 0.5873, 0.9111, 0.591, 0.8928, 0.6173, 0.8936, 0.0006669, 0.8153, 0.02787, 0.8068, 0.02729, 0.8345, 0.0001683, 0.8388, 0.2378, 0.8068, 0.2678, 0.8153, 0.2673, 0.8388, 0.2372, 0.8345, 0.4729, 0.5093, 0.496, 0.4934, 0.5023, 0.5161, 0.4778, 0.5271, 0.2041, 0.8005, 0.2378, 0.8068, 0.2372, 0.8345, 0.2034, 0.8313, 0.4479, 0.5247, 0.4729, 0.5093, 0.4778, 0.5271, 0.4513, 0.5369, 0.02729, 0.8345, 0.05883, 0.8313, 0.05861, 0.8634, 0.02709, 0.8634, 0.6173, 0.8936, 0.591, 0.8928, 0.5917, 0.8738, 0.6182, 0.8695, 0.0001683, 0.8388, 0.02729, 0.8345, 0.02709, 0.8634, 0.0, 0.8634, 0.2372, 0.8345, 0.2673, 0.8388, 0.2672, 0.8634, 0.237, 0.8634, 0.4778, 0.5271, 0.5023, 0.5161, 0.5048, 0.5396, 0.4798, 0.5455, 0.2034, 0.8313, 0.2372, 0.8345, 0.237, 0.8634, 0.2032, 0.8634, 0.4513, 0.5369, 0.4778, 0.5271, 0.4798, 0.5455, 0.4526, 0.5496, 0.1673, 0.8294, 0.2034, 0.8313, 0.2032, 0.8634, 0.1671, 0.8634, 0.4237, 0.5452, 0.4513, 0.5369, 0.4526, 0.5496, 0.4244, 0.5517, 0.1302, 0.8287, 0.1673, 0.8294, 0.1671, 0.8634, 0.13, 0.8634, 0.5341, 0.886, 0.5056, 0.8803, 0.5343, 0.8793, 0.3961, 0.5517, 0.4237, 0.5452, 0.4244, 0.5517, 0.09357, 0.8294, 0.1302, 0.8287, 0.13, 0.8634, 0.09334, 0.8634, 0.5629, 0.8902, 0.5341, 0.886, 0.5343, 0.8793, 0.5634, 0.8771, 0.05883, 0.8313, 0.09357, 0.8294, 0.09334, 0.8634, 0.05861, 0.8634, 0.591, 0.8928, 0.5629, 0.8902, 0.5634, 0.8771, 0.5917, 0.8738, 0.4244, 0.5517, 0.4526, 0.5496, 0.4519, 0.5623, 0.424, 0.5581, 0.13, 0.8634, 0.1671, 0.8634, 0.1673, 0.8974, 0.1302, 0.8981, 0.5343, 0.8793, 0.5056, 0.8803, 0.5335, 0.8727, 0.3961, 0.5517, 0.4244, 0.5517, 0.424, 0.5581, 0.09334, 0.8634, 0.13, 0.8634, 0.1302, 0.8981, 0.09357, 0.8974, 0.5634, 0.8771, 0.5343, 0.8793, 0.5335, 0.8727, 0.5618, 0.8641, 0.05861, 0.8634, 0.09334, 0.8634, 0.09357, 0.8974, 0.05883, 0.8954, 0.5917, 0.8738, 0.5634, 0.8771, 0.5618, 0.8641, 0.5894, 0.8548, 0.02709, 0.8634, 0.05861, 0.8634, 0.05883, 0.8954, 0.02729, 0.8922, 0.6182, 0.8695, 0.5917, 0.8738, 0.5894, 0.8548, 0.6152, 0.8454, 0.0, 0.8634, 0.02709, 0.8634, 0.02729, 0.8922, 0.0001684, 0.8879, 0.237, 0.8634, 0.2672, 0.8634, 0.2673, 0.8879, 0.2372, 0.8922, 0.4798, 0.5455, 0.5048, 0.5396, 0.5035, 0.5629, 0.4787, 0.5639, 0.2032, 0.8634, 0.237, 0.8634, 0.2372, 0.8922, 0.2034, 0.8954, 0.4526, 0.5496, 0.4798, 0.5455, 0.4787, 0.5639, 0.4519, 0.5623, 0.1671, 0.8634, 0.2032, 0.8634, 0.2034, 0.8954, 0.1673, 0.8974, 0.6152, 0.8454, 0.5894, 0.8548, 0.5841, 0.8367, 0.6084, 0.8222, 0.0001684, 0.8879, 0.02729, 0.8922, 0.02787, 0.92, 0.0006669, 0.9115, 0.2372, 0.8922, 0.2673, 0.8879, 0.2678, 0.9115, 0.2378, 0.92, 0.4787, 0.5639, 0.5035, 0.5629, 0.4983, 0.5852, 0.4747, 0.5814, 0.2034, 0.8954, 0.2372, 0.8922, 0.2378, 0.92, 0.2041, 0.9263, 0.4519, 0.5623, 0.4787, 0.5639, 0.4747, 0.5814, 0.4491, 0.5743, 0.1673, 0.8974, 0.2034, 0.8954, 0.2041, 0.9263, 0.168, 0.9301, 0.424, 0.5581, 0.4519, 0.5623, 0.4491, 0.5743, 0.4226, 0.5643, 0.1302, 0.8981, 0.1673, 0.8974, 0.168, 0.9301, 0.1309, 0.9314, 0.5335, 0.8727, 0.5056, 0.8803, 0.5316, 0.8663, 0.3961, 0.5517, 0.424, 0.5581, 0.4226, 0.5643, 0.09357, 0.8974, 0.1302, 0.8981, 0.1309, 0.9314, 0.09427, 0.9301, 0.5618, 0.8641, 0.5335, 0.8727, 0.5316, 0.8663, 0.5581, 0.8516, 0.05883, 0.8954, 0.09357, 0.8974, 0.09427, 0.9301, 0.05948, 0.9263, 0.5894, 0.8548, 0.5618, 0.8641, 0.5581, 0.8516, 0.5841, 0.8367, 0.02729, 0.8922, 0.05883, 0.8954, 0.05948, 0.9263, 0.02787, 0.92, 0.1309, 0.9314, 0.168, 0.9301, 0.1691, 0.9603, 0.132, 0.9622, 0.5316, 0.8663, 0.5056, 0.8803, 0.5288, 0.8604, 0.3961, 0.5517, 0.4226, 0.5643, 0.4202, 0.5699, 0.09427, 0.9301, 0.1309, 0.9314, 0.132, 0.9622, 0.09539, 0.9603, 0.5581, 0.8516, 0.5316, 0.8663, 0.5288, 0.8604, 0.5525, 0.84, 0.05948, 0.9263, 0.09427, 0.9301, 0.09539, 0.9603, 0.06053, 0.9547, 0.5841, 0.8367, 0.5581, 0.8516, 0.5525, 0.84, 0.576, 0.82, 0.02787, 0.92, 0.05948, 0.9263, 0.06053, 0.9547, 0.02882, 0.9455, 0.6084, 0.8222, 0.5841, 0.8367, 0.576, 0.82, 0.5981, 0.801, 0.0006669, 0.9115, 0.02787, 0.92, 0.02882, 0.9455, 0.001477, 0.9332, 0.2378, 0.92, 0.2678, 0.9115, 0.2687, 0.9332, 0.2387, 0.9455, 0.4747, 0.5814, 0.4983, 0.5852, 0.4896, 0.6055, 0.4678, 0.5973, 0.2041, 0.9263, 0.2378, 0.92, 0.2387, 0.9455, 0.2051, 0.9547, 0.4491, 0.5743, 0.4747, 0.5814, 0.4678, 0.5973, 0.4444, 0.5853, 0.168, 0.9301, 0.2041, 0.9263, 0.2051, 0.9547, 0.1691, 0.9603, 0.4226, 0.5643, 0.4491, 0.5743, 0.4444, 0.5853, 0.4202, 0.5699, 0.001477, 0.9332, 0.02882, 0.9455, 0.03011, 0.9679, 0.002566, 0.9523, 0.6182, 0.7838, 0.5981, 0.801, 0.5847, 0.7824, 0.6024, 0.7619, 0.4678, 0.5973, 0.4896, 0.6055, 0.4775, 0.6232, 0.4584, 0.6112, 0.2051, 0.9547, 0.2387, 0.9455, 0.24, 0.9679, 0.2066, 0.9796, 0.4444, 0.5853, 0.4678, 0.5973, 0.4584, 0.6112, 0.4379, 0.5949, 0.1691, 0.9603, 0.2051, 0.9547, 0.2066, 0.9796, 0.1706, 0.9867, 0.4202, 0.5699, 0.4444, 0.5853, 0.4379, 0.5949, 0.4168, 0.5748, 0.132, 0.9622, 0.1691, 0.9603, 0.1706, 0.9867, 0.1336, 0.9891, 0.5288, 0.8604, 0.5056, 0.8803, 0.5251, 0.8553, 0.3961, 0.5517, 0.4202, 0.5699, 0.4168, 0.5748, 0.09539, 0.9603, 0.132, 0.9622, 0.1336, 0.9891, 0.0969, 0.9867, 0.5525, 0.84, 0.5288, 0.8604, 0.5251, 0.8553, 0.5453, 0.83, 0.06053, 0.9547, 0.09539, 0.9603, 0.0969, 0.9867, 0.06196, 0.9796, 0.576, 0.82, 0.5525, 0.84, 0.5453, 0.83, 0.5654, 0.8054, 0.02882, 0.9455, 0.06053, 0.9547, 0.06196, 0.9796, 0.03011, 0.9679, 0.5981, 0.801, 0.576, 0.82, 0.5654, 0.8054, 0.5847, 0.7824, 0.3961, 0.5517, 0.4168, 0.5748, 0.4127, 0.5787, 0.2696, 0.8555, 0.2687, 0.8202, 0.2941, 0.8176, 0.2946, 0.853, 0.5453, 0.83, 0.5251, 0.8553, 0.5206, 0.8511, 0.5366, 0.8218, 0.2736, 0.8899, 0.2696, 0.8555, 0.2946, 0.853, 0.2971, 0.8875, 0.5654, 0.8054, 0.5453, 0.83, 0.5366, 0.8218, 0.5528, 0.7934, 0.2805, 0.9219, 0.2736, 0.8899, 0.2971, 0.8875, 0.3016, 0.9197, 0.5847, 0.7824, 0.5654, 0.8054, 0.5528, 0.7934, 0.5687, 0.7672, 0.29, 0.9504, 0.2805, 0.9219, 0.3016, 0.9197, 0.308, 0.9485, 0.6024, 0.7619, 0.5847, 0.7824, 0.5687, 0.7672, 0.5835, 0.7441, 0.4584, 0.6112, 0.4775, 0.6232, 0.4627, 0.6375, 0.4467, 0.6225, 0.2066, 0.9796, 0.24, 0.9679, 0.2416, 0.9863, 0.2083, 1.0, 0.4379, 0.5949, 0.4584, 0.6112, 0.4467, 0.6225, 0.4298, 0.6026, 0.2708, 0.7852, 0.2759, 0.7519, 0.2994, 0.7495, 0.2957, 0.7827, 0.4168, 0.5748, 0.4379, 0.5949, 0.4298, 0.6026, 0.4127, 0.5787, 0.2687, 0.8202, 0.2708, 0.7852, 0.2957, 0.7827, 0.2941, 0.8176, 0.5251, 0.8553, 0.5056, 0.8803, 0.5206, 0.8511, 0.3159, 0.9727, 0.308, 0.9485, 0.3274, 0.947, 0.3312, 0.9715, 0.2994, 0.7495, 0.3049, 0.7195, 0.3279, 0.7177, 0.3249, 0.7475, 0.4298, 0.6026, 0.4467, 0.6225, 0.4333, 0.6306, 0.4206, 0.6083, 0.2957, 0.7827, 0.2994, 0.7495, 0.3249, 0.7475, 0.3228, 0.7806, 0.4127, 0.5787, 0.4298, 0.6026, 0.4206, 0.6083, 0.408, 0.5816, 0.2941, 0.8176, 0.2957, 0.7827, 0.3228, 0.7806, 0.3217, 0.8154, 0.5206, 0.8511, 0.5056, 0.8803, 0.5157, 0.848, 0.3961, 0.5517, 0.4127, 0.5787, 0.408, 0.5816, 0.2946, 0.853, 0.2941, 0.8176, 0.3217, 0.8154, 0.3216, 0.8509, 0.5366, 0.8218, 0.5206, 0.8511, 0.5157, 0.848, 0.5268, 0.8157, 0.2971, 0.8875, 0.2946, 0.853, 0.3216, 0.8509, 0.3226, 0.8855, 0.5528, 0.7934, 0.5366, 0.8218, 0.5268, 0.8157, 0.5386, 0.7847, 0.3016, 0.9197, 0.2971, 0.8875, 0.3226, 0.8855, 0.3246, 0.9179, 0.5687, 0.7672, 0.5528, 0.7934, 0.5386, 0.7847, 0.5506, 0.756, 0.308, 0.9485, 0.3016, 0.9197, 0.3246, 0.9179, 0.3274, 0.947, 0.5835, 0.7441, 0.5687, 0.7672, 0.5506, 0.756, 0.5623, 0.7309, 0.5268, 0.8157, 0.5157, 0.848, 0.5103, 0.8462, 0.5163, 0.8121, 0.3226, 0.8855, 0.3216, 0.8509, 0.3496, 0.8493, 0.349, 0.884, 0.5386, 0.7847, 0.5268, 0.8157, 0.5163, 0.8121, 0.5234, 0.7793, 0.3246, 0.9179, 0.3226, 0.8855, 0.349, 0.884, 0.3483, 0.9166, 0.5506, 0.756, 0.5386, 0.7847, 0.5234, 0.7793, 0.5312, 0.7492, 0.3274, 0.947, 0.3246, 0.9179, 0.3483, 0.9166, 0.3477, 0.9459, 0.5623, 0.7309, 0.5506, 0.756, 0.5312, 0.7492, 0.5395, 0.723, 0.3312, 0.9715, 0.3274, 0.947, 0.3477, 0.9459, 0.347, 0.9706, 0.3249, 0.7475, 0.3279, 0.7177, 0.3516, 0.7163, 0.3513, 0.7461, 0.4206, 0.6083, 0.4333, 0.6306, 0.4186, 0.6354, 0.4105, 0.6115, 0.3228, 0.7806, 0.3249, 0.7475, 0.3513, 0.7461, 0.3508, 0.779, 0.408, 0.5816, 0.4206, 0.6083, 0.4105, 0.6115, 0.4029, 0.5833, 0.3217, 0.8154, 0.3228, 0.7806, 0.3508, 0.779, 0.3503, 0.8138, 0.5157, 0.848, 0.5056, 0.8803, 0.5103, 0.8462, 0.3961, 0.5517, 0.408, 0.5816, 0.4029, 0.5833, 0.3216, 0.8509, 0.3217, 0.8154, 0.3503, 0.8138, 0.3496, 0.8493, 0.3513, 0.7461, 0.3516, 0.7163, 0.3753, 0.7155, 0.3776, 0.7451, 0.4105, 0.6115, 0.4186, 0.6354, 0.4032, 0.6366, 0.3999, 0.6124, 0.3508, 0.779, 0.3513, 0.7461, 0.3776, 0.7451, 0.3788, 0.778, 0.4029, 0.5833, 0.4105, 0.6115, 0.3999, 0.6124, 0.3975, 0.5837, 0.3503, 0.8138, 0.3508, 0.779, 0.3788, 0.778, 0.3788, 0.8128, 0.5103, 0.8462, 0.5056, 0.8803, 0.5048, 0.8456, 0.3961, 0.5517, 0.4029, 0.5833, 0.3975, 0.5837, 0.3496, 0.8493, 0.3503, 0.8138, 0.3788, 0.8128, 0.3776, 0.8483, 0.5163, 0.8121, 0.5103, 0.8462, 0.5048, 0.8456, 0.5056, 0.8109, 0.349, 0.884, 0.3496, 0.8493, 0.3776, 0.8483, 0.3753, 0.8831, 0.5234, 0.7793, 0.5163, 0.8121, 0.5056, 0.8109, 0.5078, 0.7777, 0.3483, 0.9166, 0.349, 0.884, 0.3753, 0.8831, 0.372, 0.9158, 0.5312, 0.7492, 0.5234, 0.7793, 0.5078, 0.7777, 0.5113, 0.7471, 0.3477, 0.9459, 0.3483, 0.9166, 0.372, 0.9158, 0.3678, 0.9451, 0.5395, 0.723, 0.5312, 0.7492, 0.5113, 0.7471, 0.5161, 0.7205, 0.347, 0.9706, 0.3477, 0.9459, 0.3678, 0.9451, 0.3629, 0.9701])
me_cylinder_001.materials.append(mat_material_001)
me_cylinder_001.use_remesh_preserve_volume = False
me_cylinder_001.use_remesh_preserve_attributes = False
me_cylinder_001.use_mirror_vertex_groups = False
me_cylinder_001.update()

# ---- objects
ob_point_014 = bpy.data.objects.new('Point.014', light_point_014)
ob_point_013 = bpy.data.objects.new('Point.013', light_point_013)
ob_point_012 = bpy.data.objects.new('Point.012', light_point_012)
ob_point_011 = bpy.data.objects.new('Point.011', light_point_011)
ob_point_010 = bpy.data.objects.new('Point.010', light_point_010)
ob_point_009 = bpy.data.objects.new('Point.009', light_point_009)
ob_point_008 = bpy.data.objects.new('Point.008', light_point_008)
ob_point_007 = bpy.data.objects.new('Point.007', light_point_007)
ob_point_006 = bpy.data.objects.new('Point.006', light_point_006)
ob_point_005 = bpy.data.objects.new('Point.005', light_point_005)
ob_point_004 = bpy.data.objects.new('Point.004', light_point_004)
ob_point_003 = bpy.data.objects.new('Point.003', light_point_003)
ob_point_002 = bpy.data.objects.new('Point.002', light_point_002)
ob_point_001 = bpy.data.objects.new('Point.001', light_point_001)
ob_point = bpy.data.objects.new('Point', light_point)
ob_cylinder = bpy.data.objects.new('Cylinder', me_cylinder_001)
ob_lamp = bpy.data.objects.new('Lamp', light_lamp)
ob_camera = bpy.data.objects.new('Camera', cam_camera)

# ---- transforms, parenting, visibility, modifiers, constraints
ob_point_014.location = (11.29, 5.297, 1.355)
ob_point_014.lineart.crease_threshold = 0.0
ob_point_013.location = (1.879, 10.39, -0.4403)
ob_point_013.lineart.crease_threshold = 0.0
ob_point_012.location = (2.058, 10.54, 6.408)
ob_point_012.lineart.crease_threshold = 0.0
ob_point_011.location = (-2.219, 12.82, 4.612)
ob_point_011.lineart.crease_threshold = 0.0
ob_point_010.location = (-2.21, 12.66, 0.4784)
ob_point_010.lineart.crease_threshold = 0.0
ob_point_009.location = (10.56, 5.889, 6.658)
ob_point_009.lineart.crease_threshold = 0.0
ob_point_008.location = (11.03, 6.356, 0.144)
ob_point_008.lineart.crease_threshold = 0.0
ob_point_007.location = (3.107, -8.927, 4.403)
ob_point_007.lineart.crease_threshold = 0.0
ob_point_006.location = (6.197, -3.233, -1.234)
ob_point_006.lineart.crease_threshold = 0.0
ob_point_005.location = (0.4407, -14.55, -1.234)
ob_point_005.lineart.crease_threshold = 0.0
ob_point_004.location = (-12.98, 4.821, 3.165)
ob_point_004.lineart.crease_threshold = 0.0
ob_point_003.location = (-11.04, 3.644, 10.76)
ob_point_003.lineart.crease_threshold = 0.0
ob_point_002.location = (-2.338, -8.984, 7.606)
ob_point_002.lineart.crease_threshold = 0.0
ob_point_001.location = (-3.5, -8.587, 1.464)
ob_point_001.lineart.crease_threshold = 0.0
ob_point.location = (-8.776, -1.267, 1.671)
ob_point.lineart.crease_threshold = 0.0
ob_cylinder.location = (-3.695, -2.824, 2.694)
ob_cylinder.rotation_euler = (-1.55, -3.142, 3.142)
ob_cylinder.scale = (1.184, 1.11, 3.469)
ob_cylinder.lineart.crease_threshold = 0.0
ob_lamp.location = (4.076, 1.005, 5.904)
ob_lamp.rotation_euler = (0.6503, 0.05522, 1.866)
ob_lamp.lock_rotations_4d = False
ob_lamp.empty_display_type = 'ARROWS'
ob_lamp.color = (0.0, 0.0, 0.0, 0.0)
ob_lamp.lineart.crease_threshold = 0.0
ob_camera.location = (7.481, -6.508, 5.344)
ob_camera.rotation_euler = (1.109, 0.01082, 0.8149)
ob_camera.lock_rotations_4d = False
ob_camera.empty_display_type = 'ARROWS'
ob_camera.color = (0.0, 0.0, 0.0, 0.0)
ob_camera.display_type = 'WIRE'
ob_camera.lineart.crease_threshold = 0.0

# ---- collection membership
col_collection_1.objects.link(ob_point_014)
col_collection_1.objects.link(ob_point_013)
col_collection_1.objects.link(ob_point_012)
col_collection_1.objects.link(ob_point_011)
col_collection_1.objects.link(ob_point_010)
col_collection_1.objects.link(ob_point_009)
col_collection_1.objects.link(ob_point_008)
col_collection_1.objects.link(ob_point_007)
col_collection_1.objects.link(ob_point_006)
col_collection_1.objects.link(ob_point_005)
col_collection_1.objects.link(ob_point_004)
col_collection_1.objects.link(ob_point_003)
col_collection_1.objects.link(ob_point_002)
col_collection_1.objects.link(ob_point_001)
col_collection_1.objects.link(ob_point)
col_collection_1.objects.link(ob_cylinder)
col_collection_1.objects.link(ob_lamp)
col_collection_1.objects.link(ob_camera)

# ---- scene / render settings (as saved in the file)
scene.camera = ob_camera
scene.frame_start = 1; scene.frame_end = 250; scene.frame_set(1)
scene.render.engine = 'BLENDER_EEVEE_NEXT'
scene.render.resolution_percentage = 50
scene.render.dither_intensity = 0.0
scene.cycles.use_denoising = False
scene.cycles.samples = 128
scene.cycles.sampling_pattern = 'TABULATED_SOBOL'
scene.cycles.light_sampling_threshold = 0.0
scene.cycles.use_adaptive_sampling = False
scene.cycles.use_light_tree = False
scene.cycles.blur_glossy = 0.0
scene.cycles.sample_clamp_indirect = 0.0
scene.view_settings.view_transform = 'Standard'
bpy.context.view_layer.update()
